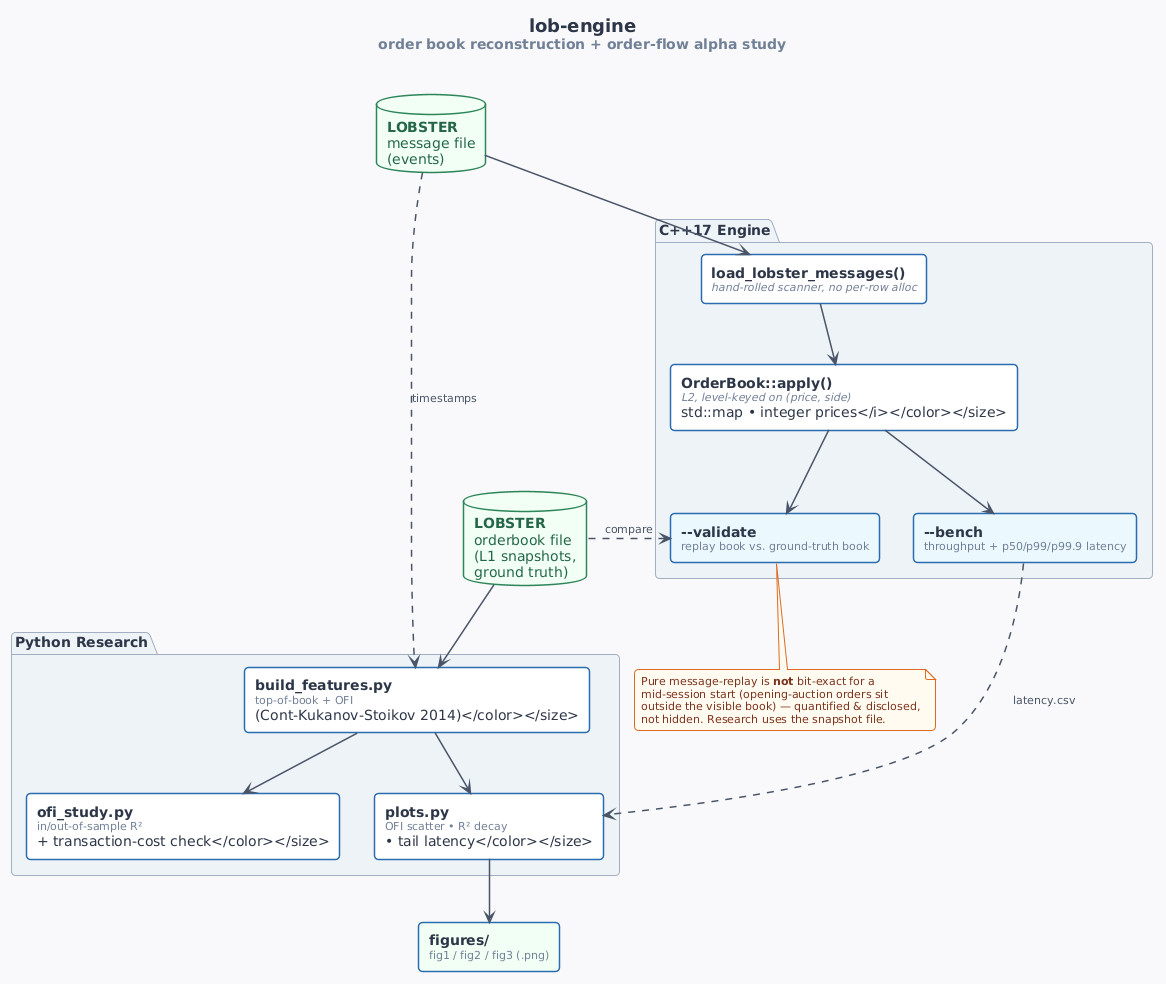

The diagram above was rendered by PlantUML. Its source (embedded in the PNG):
@startuml
!theme plain

' --- Global Styling ---
skinparam backgroundColor #F8F9FA
skinparam shadowing false
skinparam defaultFontName "Segoe UI, Helvetica, Arial, sans-serif"
skinparam roundcorner 8
skinparam ArrowColor #4A5568
skinparam ArrowThickness 1.5
skinparam ArrowFontColor #4A5568
skinparam ArrowFontSize 11

' --- Component Styling ---
skinparam rectangle { 
    BorderColor #2B6CB0 
    BorderThickness 1.5
    FontColor #2D3748 
    BackgroundColor #FFFFFF
}

skinparam database { 
    BorderColor #2F855A
    BorderThickness 1.5
    BackgroundColor #F0FFF4 
    FontColor #276749
}

skinparam package {
    BorderColor #A0AEC0
    BackgroundColor #EDF2F7
    FontColor #2D3748
    FontSize 14
    FontStyle bold
}

skinparam note {
    BackgroundColor #FFFAF0
    BorderColor #DD6B20
    FontColor #7B341E
    FontSize 11
}

title <size:18><color:#2D3748><b>lob-engine</b></color></size>\n<size:14><color:#718096>order book reconstruction + order-flow alpha study</color></size>\n

' --- Nodes ---
database "<b>LOBSTER</b>\nmessage file\n(events)" as MSG
database "<b>LOBSTER</b>\norderbook file\n(L1 snapshots,\nground truth)" as OB

package "C++17 Engine" {
  rectangle "<b>load_lobster_messages()</b>\n<size:11><color:#718096><i>hand-rolled scanner, no per-row alloc</i></color></size>" as PARSE
  rectangle "<b>OrderBook::apply()</b>\n<size:11><color:#718096><i>L2, level-keyed on (price, side)\nstd::map • integer prices</i></color></size>" as BOOK
  rectangle "<b>--bench</b>\n<size:11><color:#718096>throughput + p50/p99/p99.9 latency</color></size>" as BENCH #EBF8FF
  rectangle "<b>--validate</b>\n<size:11><color:#718096>replay book vs. ground-truth book</color></size>" as VAL #EBF8FF
}

package "Python Research" {
  rectangle "<b>build_features.py</b>\n<size:11><color:#718096>top-of-book + OFI\n(Cont-Kukanov-Stoikov 2014)</color></size>" as FEAT
  rectangle "<b>ofi_study.py</b>\n<size:11><color:#718096>in/out-of-sample R²\n+ transaction-cost check</color></size>" as STUDY
  rectangle "<b>plots.py</b>\n<size:11><color:#718096>OFI scatter • R² decay\n• tail latency</color></size>" as PLOTS
}

rectangle "<b>figures/</b>\n<size:11><color:#718096>fig1 / fig2 / fig3 (.png)</color></size>" as FIG #F0FFF4

' --- Relationships ---
MSG -down-> PARSE
PARSE -down-> BOOK
BOOK -down-> BENCH
BOOK -down-> VAL
OB .left.> VAL : compare

OB -down-> FEAT
MSG ..> FEAT : timestamps
FEAT -down-> STUDY
FEAT -down-> PLOTS
BENCH ..> PLOTS : latency.csv
PLOTS -down-> FIG

note bottom of VAL
  Pure message-replay is <b>not</b> bit-exact for a
  mid-session start (opening-auction orders sit
  outside the visible book) — quantified & disclosed,
  not hidden. Research uses the snapshot file.
end note
@enduml